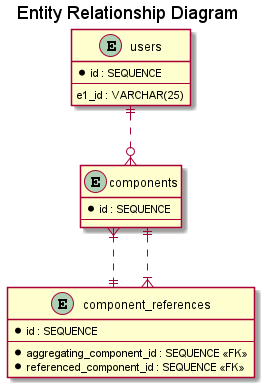

The diagram above was rendered by PlantUML. Its source (embedded in the PNG):
@startuml ER diagram
title Entity Relationship Diagram
skinparam linetype ortho
entity "users"{
  *id : SEQUENCE
  --
  e1_id : VARCHAR(25)
  }
entity "components"{
  *id : SEQUENCE
  --
  }
entity "component_references"{
  *id : SEQUENCE
  --
  *aggregating_component_id : SEQUENCE <<FK>>
  *referenced_component_id : SEQUENCE <<FK>>
  }
components ||..|{ component_references
components }|..|| component_references
users ||..o{ components
@enduml